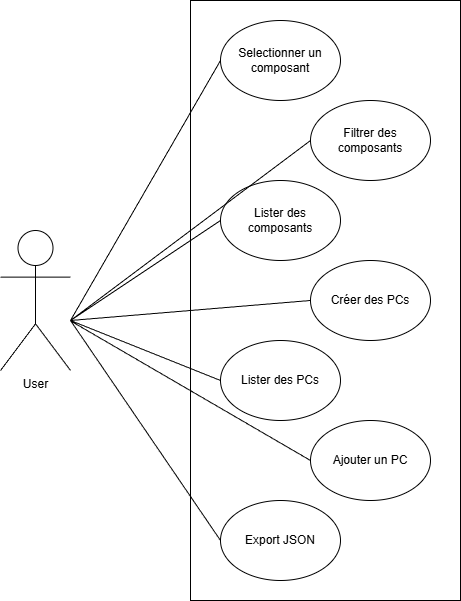

The diagram above was exported from draw.io. Its source (the exported page's mxGraphModel, read from the mxfile embedded in the PNG):
<mxGraphModel dx="2262" dy="752" grid="1" gridSize="10" guides="1" tooltips="1" connect="1" arrows="1" fold="1" page="1" pageScale="1" pageWidth="827" pageHeight="1169" math="0" shadow="0">
  <root>
    <mxCell id="0" />
    <mxCell id="1" parent="0" />
    <mxCell id="1641h_v-TZae67RSZnYF-13" value="User" style="shape=umlActor;verticalLabelPosition=bottom;verticalAlign=top;html=1;" vertex="1" parent="1">
      <mxGeometry x="-770" y="330" width="70" height="140" as="geometry" />
    </mxCell>
    <mxCell id="1641h_v-TZae67RSZnYF-14" value="" style="rounded=0;whiteSpace=wrap;html=1;" vertex="1" parent="1">
      <mxGeometry x="-580" y="100" width="270" height="600" as="geometry" />
    </mxCell>
    <mxCell id="1641h_v-TZae67RSZnYF-15" value="Selectionner un composant" style="ellipse;whiteSpace=wrap;html=1;" vertex="1" parent="1">
      <mxGeometry x="-550" y="120" width="120" height="80" as="geometry" />
    </mxCell>
    <mxCell id="1641h_v-TZae67RSZnYF-16" value="Export JSON" style="ellipse;whiteSpace=wrap;html=1;" vertex="1" parent="1">
      <mxGeometry x="-550" y="600" width="120" height="80" as="geometry" />
    </mxCell>
    <mxCell id="1641h_v-TZae67RSZnYF-18" value="Filtrer des composants&lt;span style=&quot;color: rgba(0, 0, 0, 0); font-family: monospace; font-size: 0px; text-align: start; text-wrap-mode: nowrap;&quot;&gt;%3CmxGraphModel%3E%3Croot%3E%3CmxCell%20id%3D%220%22%2F%3E%3CmxCell%20id%3D%221%22%20parent%3D%220%22%2F%3E%3CmxCell%20id%3D%222%22%20value%3D%22Export%20JSON%22%20style%3D%22ellipse%3BwhiteSpace%3Dwrap%3Bhtml%3D1%3B%22%20vertex%3D%221%22%20parent%3D%221%22%3E%3CmxGeometry%20x%3D%22-370%22%20y%3D%22260%22%20width%3D%22120%22%20height%3D%2280%22%20as%3D%22geometry%22%2F%3E%3C%2FmxCell%3E%3C%2Froot%3E%3C%2FmxGraphModel%3E&lt;/span&gt;" style="ellipse;whiteSpace=wrap;html=1;" vertex="1" parent="1">
      <mxGeometry x="-460" y="200" width="120" height="80" as="geometry" />
    </mxCell>
    <mxCell id="1641h_v-TZae67RSZnYF-19" value="Lister des composants" style="ellipse;whiteSpace=wrap;html=1;" vertex="1" parent="1">
      <mxGeometry x="-550" y="280" width="120" height="80" as="geometry" />
    </mxCell>
    <mxCell id="1641h_v-TZae67RSZnYF-20" value="Lister des PCs" style="ellipse;whiteSpace=wrap;html=1;" vertex="1" parent="1">
      <mxGeometry x="-550" y="440" width="120" height="80" as="geometry" />
    </mxCell>
    <mxCell id="1641h_v-TZae67RSZnYF-21" value="Créer des PCs" style="ellipse;whiteSpace=wrap;html=1;" vertex="1" parent="1">
      <mxGeometry x="-460" y="360" width="120" height="80" as="geometry" />
    </mxCell>
    <mxCell id="1641h_v-TZae67RSZnYF-22" value="Ajouter un PC" style="ellipse;whiteSpace=wrap;html=1;" vertex="1" parent="1">
      <mxGeometry x="-460" y="520" width="120" height="80" as="geometry" />
    </mxCell>
    <mxCell id="1641h_v-TZae67RSZnYF-24" value="" style="endArrow=none;html=1;rounded=0;exitX=0;exitY=0.5;exitDx=0;exitDy=0;" edge="1" parent="1" source="1641h_v-TZae67RSZnYF-15">
      <mxGeometry width="50" height="50" relative="1" as="geometry">
        <mxPoint x="-170" y="510" as="sourcePoint" />
        <mxPoint x="-700" y="420" as="targetPoint" />
      </mxGeometry>
    </mxCell>
    <mxCell id="1641h_v-TZae67RSZnYF-25" value="" style="endArrow=none;html=1;rounded=0;exitX=0;exitY=0.5;exitDx=0;exitDy=0;" edge="1" parent="1" source="1641h_v-TZae67RSZnYF-18">
      <mxGeometry width="50" height="50" relative="1" as="geometry">
        <mxPoint x="-520" y="270" as="sourcePoint" />
        <mxPoint x="-700" y="420" as="targetPoint" />
      </mxGeometry>
    </mxCell>
    <mxCell id="1641h_v-TZae67RSZnYF-26" value="" style="endArrow=none;html=1;rounded=0;exitX=0;exitY=0.5;exitDx=0;exitDy=0;" edge="1" parent="1" source="1641h_v-TZae67RSZnYF-19">
      <mxGeometry width="50" height="50" relative="1" as="geometry">
        <mxPoint x="-400" y="290" as="sourcePoint" />
        <mxPoint x="-700" y="420" as="targetPoint" />
      </mxGeometry>
    </mxCell>
    <mxCell id="1641h_v-TZae67RSZnYF-27" value="" style="endArrow=none;html=1;rounded=0;exitX=0;exitY=0.5;exitDx=0;exitDy=0;" edge="1" parent="1" source="1641h_v-TZae67RSZnYF-21">
      <mxGeometry width="50" height="50" relative="1" as="geometry">
        <mxPoint x="-490" y="370" as="sourcePoint" />
        <mxPoint x="-700" y="420" as="targetPoint" />
      </mxGeometry>
    </mxCell>
    <mxCell id="1641h_v-TZae67RSZnYF-28" value="" style="endArrow=none;html=1;rounded=0;entryX=0;entryY=0.5;entryDx=0;entryDy=0;" edge="1" parent="1" target="1641h_v-TZae67RSZnYF-20">
      <mxGeometry width="50" height="50" relative="1" as="geometry">
        <mxPoint x="-700" y="420" as="sourcePoint" />
        <mxPoint x="-460" y="470" as="targetPoint" />
      </mxGeometry>
    </mxCell>
    <mxCell id="1641h_v-TZae67RSZnYF-29" value="" style="endArrow=none;html=1;rounded=0;entryX=0;entryY=0.5;entryDx=0;entryDy=0;" edge="1" parent="1" source="1641h_v-TZae67RSZnYF-13" target="1641h_v-TZae67RSZnYF-22">
      <mxGeometry width="50" height="50" relative="1" as="geometry">
        <mxPoint x="-640" y="500" as="sourcePoint" />
        <mxPoint x="-590" y="550" as="targetPoint" />
      </mxGeometry>
    </mxCell>
    <mxCell id="1641h_v-TZae67RSZnYF-30" value="" style="endArrow=none;html=1;rounded=0;entryX=0;entryY=0.5;entryDx=0;entryDy=0;" edge="1" parent="1" target="1641h_v-TZae67RSZnYF-16">
      <mxGeometry width="50" height="50" relative="1" as="geometry">
        <mxPoint x="-700" y="420" as="sourcePoint" />
        <mxPoint x="-630" y="580" as="targetPoint" />
      </mxGeometry>
    </mxCell>
  </root>
</mxGraphModel>